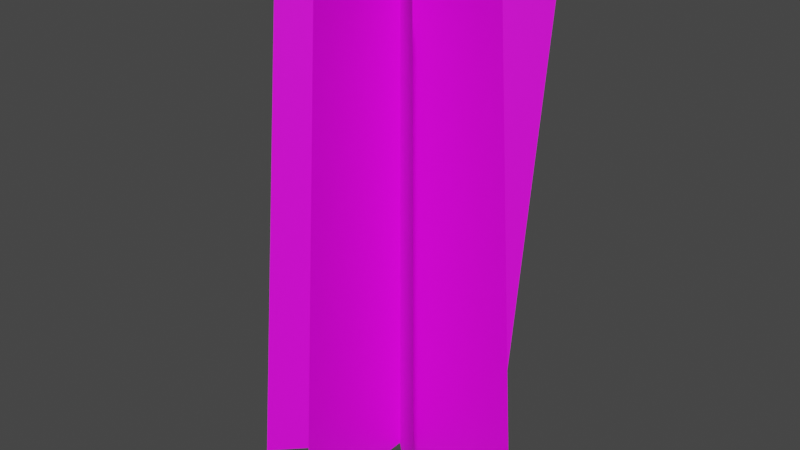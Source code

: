 # Source: Plant_A.blend  (saved by Blender 2.91.10; exported with 4.5.12 LTS)
import bpy
from mathutils import Matrix  # noqa: F401  (used for matrix-valued properties, if any)

bpy.ops.wm.read_factory_settings(use_empty=True)
scene = bpy.context.scene
scene.name = 'Scene'

# ---- collections
col_collection = bpy.data.collections.new('Collection'); scene.collection.children.link(col_collection)

# ---- images (referenced by path relative to the original .blend; pixels are not part of the script)
import os
ASSET_DIR = os.environ.get("B2B_ASSET_DIR", "")  # directory of the original .blend (textures are referenced by path, not embedded)
HERE = os.path.dirname(os.path.abspath(__file__))  # packed textures are extracted next to this script under _unpacked/

def load_image(name, relpath, width, height, colorspace="sRGB"):
    """Load a texture the original file referenced (path relative to the .blend, or extracted next to this script)."""
    p = next((c for c in (os.path.join(HERE, relpath), os.path.join(ASSET_DIR, relpath)) if relpath and os.path.exists(c)), "")
    if p:
        img = bpy.data.images.load(p, check_existing=True)
        img.name = name
    else:  # same state as the original file: an image datablock whose file is absent (Cycles renders it pink)
        img = bpy.data.images.new(name, width, height)
        img.source = "FILE"
        img.filepath = "//" + (relpath or name)
    img.colorspace_settings.name = colorspace
    return img
img_flowers_annual_sg3ibhxi2_atlas_preview_png = load_image('Flowers_Annual_sg3ibhxi2_atlas_Preview.png', 'Flowers_Annual_sg3ibhxi2_atlas_Preview.png', 1024, 1024, 'sRGB')

# ---- materials (node trees are filled in below, after node groups)
mat_material_001 = bpy.data.materials.new('Material.001')
mat_material_001.use_transparent_shadow = False

# ---- material node trees
mat_material_001.use_nodes = True; mat_material_001.node_tree.nodes.clear()
_N = mat_material_001.node_tree.nodes; _L = mat_material_001.node_tree.links
n0 = _N.new('ShaderNodeBsdfPrincipled'); n0.name = 'Principled BSDF'; n0.location = (10, 300)
n0.distribution = 'GGX'
n0.subsurface_method = 'BURLEY'
n0.inputs[3].default_value = 1.45
n0.inputs[27].default_value = (0.0, 0.0, 0.0, 1.0)
n0.inputs[28].default_value = 1.0
n1 = _N.new('ShaderNodeOutputMaterial'); n1.name = 'Material Output'; n1.location = (300, 300)
n2 = _N.new('ShaderNodeTexImage'); n2.name = 'Image Texture'; n2.location = (-280, 280)
n2.image = img_flowers_annual_sg3ibhxi2_atlas_preview_png
_L.new(n0.outputs[0], n1.inputs[0])
_L.new(n2.outputs[0], n0.inputs[0])
n1.is_active_output = True

# ---- world
world_world = bpy.data.worlds.new('World'); scene.world = world_world
world_world.use_nodes = True; world_world.node_tree.nodes.clear()
_N = world_world.node_tree.nodes; _L = world_world.node_tree.links
n0 = _N.new('ShaderNodeOutputWorld'); n0.name = 'World Output'; n0.location = (300, 300)
n1 = _N.new('ShaderNodeBackground'); n1.name = 'Background'; n1.location = (10, 300)
n1.inputs[0].default_value = (0.05088, 0.05088, 0.05088, 1.0)
_L.new(n1.outputs[0], n0.inputs[0])
n0.is_active_output = True
world_world.color = (0.05088, 0.05088, 0.05088)
world_world.use_sun_shadow = False
world_world.sun_shadow_jitter_overblur = 0.0

# ---- meshes
me_plane = bpy.data.meshes.new('Plane')
me_plane.from_pydata([(-0.4715, 1.744, -3.251e-08), (-0.3544, -0.01827, -3.251e-08), (0.3634, 1.744, -3.251e-08), (0.4805, -0.01827, -3.251e-08), (-0.3321, 1.744, -0.3366), (-0.2493, -0.01827, -0.2538), (0.2583, 1.744, 0.2538), (0.3411, -0.01827, 0.3366), (0.004512, 1.744, -0.476), (0.004512, -0.01827, -0.3589), (0.004512, 1.744, 0.3589), (0.004512, -0.01827, 0.476), (0.3411, 1.744, -0.3366), (0.2583, -0.01827, -0.2538), (-0.2493, 1.744, 0.2538), (-0.3321, -0.01827, 0.3366)], [], [(1, 3, 2, 0), (5, 7, 6, 4), (9, 11, 10, 8), (13, 15, 14, 12)])
me_plane.polygons.foreach_set('use_smooth', [True] * 4)
_uv = me_plane.uv_layers.new(name='UVMap')
_uv.uv.foreach_set('vector', [0.5143, 0.119, 0.9317, 0.119, 0.9317, 1.0, 0.5143, 1.0, 0.5143, 0.119, 0.9317, 0.119, 0.9317, 1.0, 0.5143, 1.0, 0.5143, 0.119, 0.9317, 0.119, 0.9317, 1.0, 0.5143, 1.0, 0.5143, 0.119, 0.9317, 0.119, 0.9317, 1.0, 0.5143, 1.0])
me_plane.materials.append(mat_material_001)
me_plane.use_remesh_fix_poles = True
me_plane.use_remesh_preserve_attributes = False
me_plane.use_mirror_vertex_groups = False
me_plane.update()

# ---- objects
ob_plane = bpy.data.objects.new('Plane', me_plane)

# ---- transforms, parenting, visibility, modifiers, constraints
ob_plane.location = (9.706e-24, 0.0, 0.0)
ob_plane.rotation_euler = (1.571, 2.22e-16, 2.22e-16)
ob_plane.lineart.crease_threshold = 0.0

# ---- collection membership
col_collection.objects.link(ob_plane)

# ---- scene / render settings (as saved in the file)
scene.frame_start = 1; scene.frame_end = 250; scene.frame_set(1)
scene.render.engine = 'BLENDER_EEVEE_NEXT'
scene.cycles.use_denoising = False
scene.cycles.samples = 128
scene.cycles.sampling_pattern = 'TABULATED_SOBOL'
scene.cycles.use_adaptive_sampling = False
scene.cycles.use_light_tree = False
scene.view_settings.view_transform = 'Filmic'
bpy.context.view_layer.update()

# ---- added for rendering (the .blend has no active camera and no usable light): camera, sun
cam_auto = bpy.data.cameras.new('AutoCamera')
cam_auto.lens = 50.0
cam_auto.sensor_width = 36.0
cam_auto.clip_end = 1000.0
ob_auto_camera = bpy.data.objects.new('AutoCamera', cam_auto)
scene.collection.objects.link(ob_auto_camera)
ob_auto_camera.location = (2.05614, -2.46195, 2.50398)
ob_auto_camera.rotation_euler = (1.09748, -7.21219e-08, 0.694738)
scene.camera = ob_auto_camera
light_auto_sun = bpy.data.lights.new('AutoSun', 'SUN')
light_auto_sun.energy = 3.0
light_auto_sun.angle = 0.0523599
ob_auto_sun = bpy.data.objects.new('AutoSun', light_auto_sun)
scene.collection.objects.link(ob_auto_sun)
ob_auto_sun.rotation_euler = (0.872665, 0.174533, 0.523599)
bpy.context.view_layer.update()
